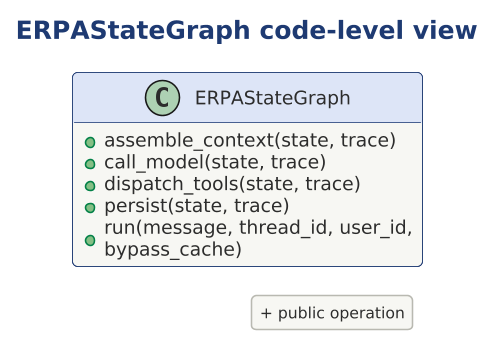

The diagram above was rendered by PlantUML. Its source (embedded in the PNG):
@startuml

scale 1.5625



!include ../../../../../../../tooling/styles/plantuml/structural/class-diagram-style.iuml
title ERPAStateGraph code-level view
class ERPAStateGraph {
  +assemble_context(state, trace)
  +call_model(state, trace)
  +dispatch_tools(state, trace)
  +persist(state, trace)
  +run(message, thread_id, user_id, bypass_cache)
}
legend right
  + public operation
endlegend
@enduml